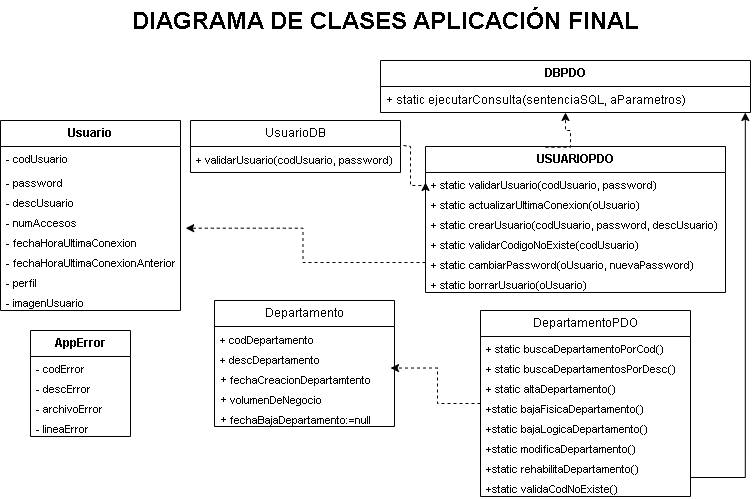

The diagram above was exported from draw.io. Its source (the exported page's mxGraphModel, read from the mxfile embedded in the PNG):
<mxGraphModel dx="866" dy="439" grid="1" gridSize="10" guides="1" tooltips="1" connect="1" arrows="1" fold="1" page="1" pageScale="1" pageWidth="827" pageHeight="1169" math="0" shadow="0">
  <root>
    <mxCell id="0" />
    <mxCell id="1" parent="0" />
    <mxCell id="sFZGgZCcH_taTkUOUSjd-1" parent="1" style="swimlane;fontStyle=0;childLayout=stackLayout;horizontal=1;startSize=26;fillColor=none;horizontalStack=0;resizeParent=1;resizeParentMax=0;resizeLast=0;collapsible=1;marginBottom=0;whiteSpace=wrap;html=1;" value="&lt;b&gt;DBPDO&lt;/b&gt;" vertex="1">
      <mxGeometry height="52" width="370" x="400" y="60" as="geometry" />
    </mxCell>
    <mxCell id="sFZGgZCcH_taTkUOUSjd-2" parent="sFZGgZCcH_taTkUOUSjd-1" style="text;strokeColor=none;fillColor=none;align=left;verticalAlign=top;spacingLeft=4;spacingRight=4;overflow=hidden;rotatable=0;points=[[0,0.5],[1,0.5]];portConstraint=eastwest;whiteSpace=wrap;html=1;" value="+ static ejecutarConsulta(sentenciaSQL, aParametros)" vertex="1">
      <mxGeometry height="26" width="370" y="26" as="geometry" />
    </mxCell>
    <mxCell id="sFZGgZCcH_taTkUOUSjd-3" parent="1" style="swimlane;fontStyle=0;childLayout=stackLayout;horizontal=1;startSize=26;fillColor=none;horizontalStack=0;resizeParent=1;resizeParentMax=0;resizeLast=0;collapsible=1;marginBottom=0;whiteSpace=wrap;html=1;" value="&lt;b&gt;USUARIOPDO&lt;/b&gt;" vertex="1">
      <mxGeometry height="146" width="300" x="445" y="146" as="geometry" />
    </mxCell>
    <mxCell id="sFZGgZCcH_taTkUOUSjd-4" parent="sFZGgZCcH_taTkUOUSjd-3" style="text;strokeColor=none;fillColor=none;align=left;verticalAlign=top;spacingLeft=4;spacingRight=4;overflow=hidden;rotatable=0;points=[[0,0.5],[1,0.5]];portConstraint=eastwest;whiteSpace=wrap;html=1;fontSize=11;" value="+ static validarUsuario(codUsuario, password)" vertex="1">
      <mxGeometry height="20" width="300" y="26" as="geometry" />
    </mxCell>
    <mxCell id="sFZGgZCcH_taTkUOUSjd-5" parent="sFZGgZCcH_taTkUOUSjd-3" style="text;strokeColor=none;fillColor=none;align=left;verticalAlign=top;spacingLeft=4;spacingRight=4;overflow=hidden;rotatable=0;points=[[0,0.5],[1,0.5]];portConstraint=eastwest;whiteSpace=wrap;html=1;fontSize=11;" value="+ static&amp;nbsp;actualizarUltimaConexion(oUsuario)" vertex="1">
      <mxGeometry height="20" width="300" y="46" as="geometry" />
    </mxCell>
    <mxCell id="sFZGgZCcH_taTkUOUSjd-6" parent="sFZGgZCcH_taTkUOUSjd-3" style="text;strokeColor=none;fillColor=none;align=left;verticalAlign=top;spacingLeft=4;spacingRight=4;overflow=hidden;rotatable=0;points=[[0,0.5],[1,0.5]];portConstraint=eastwest;whiteSpace=wrap;html=1;fontSize=11;" value="+ static&amp;nbsp;crearUsuario(codUsuario, password, descUsuario)" vertex="1">
      <mxGeometry height="20" width="300" y="66" as="geometry" />
    </mxCell>
    <mxCell id="sFZGgZCcH_taTkUOUSjd-7" parent="sFZGgZCcH_taTkUOUSjd-3" style="text;strokeColor=none;fillColor=none;align=left;verticalAlign=top;spacingLeft=4;spacingRight=4;overflow=hidden;rotatable=0;points=[[0,0.5],[1,0.5]];portConstraint=eastwest;whiteSpace=wrap;html=1;fontSize=11;" value="+ static&amp;nbsp;validarCodigoNoExiste(codUsuario)" vertex="1">
      <mxGeometry height="20" width="300" y="86" as="geometry" />
    </mxCell>
    <mxCell id="sFZGgZCcH_taTkUOUSjd-8" parent="sFZGgZCcH_taTkUOUSjd-3" style="text;strokeColor=none;fillColor=none;align=left;verticalAlign=top;spacingLeft=4;spacingRight=4;overflow=hidden;rotatable=0;points=[[0,0.5],[1,0.5]];portConstraint=eastwest;whiteSpace=wrap;html=1;fontSize=11;" value="+ static&amp;nbsp;cambiarPassword(oUsuario, nuevaPassword)" vertex="1">
      <mxGeometry height="20" width="300" y="106" as="geometry" />
    </mxCell>
    <mxCell id="sFZGgZCcH_taTkUOUSjd-9" parent="sFZGgZCcH_taTkUOUSjd-3" style="text;strokeColor=none;fillColor=none;align=left;verticalAlign=top;spacingLeft=4;spacingRight=4;overflow=hidden;rotatable=0;points=[[0,0.5],[1,0.5]];portConstraint=eastwest;whiteSpace=wrap;html=1;fontSize=11;" value="+ static&amp;nbsp;borrarUsuario(oUsuario)" vertex="1">
      <mxGeometry height="20" width="300" y="126" as="geometry" />
    </mxCell>
    <mxCell id="sFZGgZCcH_taTkUOUSjd-10" parent="1" style="swimlane;fontStyle=0;childLayout=stackLayout;horizontal=1;startSize=26;fillColor=none;horizontalStack=0;resizeParent=1;resizeParentMax=0;resizeLast=0;collapsible=1;marginBottom=0;whiteSpace=wrap;html=1;" value="&lt;b&gt;Usuario&lt;/b&gt;" vertex="1">
      <mxGeometry height="190" width="180" x="20" y="120" as="geometry" />
    </mxCell>
    <mxCell id="sFZGgZCcH_taTkUOUSjd-11" parent="sFZGgZCcH_taTkUOUSjd-10" style="text;strokeColor=none;fillColor=none;align=left;verticalAlign=top;spacingLeft=4;spacingRight=4;overflow=hidden;rotatable=0;points=[[0,0.5],[1,0.5]];portConstraint=eastwest;whiteSpace=wrap;html=1;fontSize=11;" value="-&amp;nbsp;codUsuario" vertex="1">
      <mxGeometry height="24" width="180" y="26" as="geometry" />
    </mxCell>
    <mxCell id="sFZGgZCcH_taTkUOUSjd-12" parent="sFZGgZCcH_taTkUOUSjd-10" style="text;strokeColor=none;fillColor=none;align=left;verticalAlign=top;spacingLeft=4;spacingRight=4;overflow=hidden;rotatable=0;points=[[0,0.5],[1,0.5]];portConstraint=eastwest;whiteSpace=wrap;html=1;fontSize=11;" value="- password" vertex="1">
      <mxGeometry height="20" width="180" y="50" as="geometry" />
    </mxCell>
    <mxCell id="sFZGgZCcH_taTkUOUSjd-13" parent="sFZGgZCcH_taTkUOUSjd-10" style="text;strokeColor=none;fillColor=none;align=left;verticalAlign=top;spacingLeft=4;spacingRight=4;overflow=hidden;rotatable=0;points=[[0,0.5],[1,0.5]];portConstraint=eastwest;whiteSpace=wrap;html=1;fontSize=11;" value="- descUsuario" vertex="1">
      <mxGeometry height="20" width="180" y="70" as="geometry" />
    </mxCell>
    <mxCell id="sFZGgZCcH_taTkUOUSjd-14" parent="sFZGgZCcH_taTkUOUSjd-10" style="text;strokeColor=none;fillColor=none;align=left;verticalAlign=top;spacingLeft=4;spacingRight=4;overflow=hidden;rotatable=0;points=[[0,0.5],[1,0.5]];portConstraint=eastwest;whiteSpace=wrap;html=1;fontSize=11;" value="- numAccesos" vertex="1">
      <mxGeometry height="20" width="180" y="90" as="geometry" />
    </mxCell>
    <mxCell id="sFZGgZCcH_taTkUOUSjd-15" parent="sFZGgZCcH_taTkUOUSjd-10" style="text;strokeColor=none;fillColor=none;align=left;verticalAlign=top;spacingLeft=4;spacingRight=4;overflow=hidden;rotatable=0;points=[[0,0.5],[1,0.5]];portConstraint=eastwest;whiteSpace=wrap;html=1;fontSize=11;" value="- fechaHoraUltimaConexion" vertex="1">
      <mxGeometry height="20" width="180" y="110" as="geometry" />
    </mxCell>
    <mxCell id="sFZGgZCcH_taTkUOUSjd-16" parent="sFZGgZCcH_taTkUOUSjd-10" style="text;strokeColor=none;fillColor=none;align=left;verticalAlign=top;spacingLeft=4;spacingRight=4;overflow=hidden;rotatable=0;points=[[0,0.5],[1,0.5]];portConstraint=eastwest;whiteSpace=wrap;html=1;fontSize=11;" value="- fechaHoraUltimaConexionAnterior" vertex="1">
      <mxGeometry height="20" width="180" y="130" as="geometry" />
    </mxCell>
    <mxCell id="sFZGgZCcH_taTkUOUSjd-17" parent="sFZGgZCcH_taTkUOUSjd-10" style="text;strokeColor=none;fillColor=none;align=left;verticalAlign=top;spacingLeft=4;spacingRight=4;overflow=hidden;rotatable=0;points=[[0,0.5],[1,0.5]];portConstraint=eastwest;whiteSpace=wrap;html=1;fontSize=11;" value="- perfil" vertex="1">
      <mxGeometry height="20" width="180" y="150" as="geometry" />
    </mxCell>
    <mxCell id="sFZGgZCcH_taTkUOUSjd-18" parent="sFZGgZCcH_taTkUOUSjd-10" style="text;strokeColor=none;fillColor=none;align=left;verticalAlign=top;spacingLeft=4;spacingRight=4;overflow=hidden;rotatable=0;points=[[0,0.5],[1,0.5]];portConstraint=eastwest;whiteSpace=wrap;html=1;fontSize=11;" value="- imagenUsuario" vertex="1">
      <mxGeometry height="20" width="180" y="170" as="geometry" />
    </mxCell>
    <mxCell id="sFZGgZCcH_taTkUOUSjd-19" edge="1" parent="1" source="sFZGgZCcH_taTkUOUSjd-8" style="edgeStyle=orthogonalEdgeStyle;rounded=0;orthogonalLoop=1;jettySize=auto;html=1;entryX=1.029;entryY=-0.115;entryDx=0;entryDy=0;entryPerimeter=0;dashed=1;" target="sFZGgZCcH_taTkUOUSjd-15" value="">
      <mxGeometry relative="1" as="geometry" />
    </mxCell>
    <mxCell id="sFZGgZCcH_taTkUOUSjd-20" parent="1" style="swimlane;fontStyle=0;childLayout=stackLayout;horizontal=1;startSize=26;fillColor=none;horizontalStack=0;resizeParent=1;resizeParentMax=0;resizeLast=0;collapsible=1;marginBottom=0;whiteSpace=wrap;html=1;fontSize=11;" value="&lt;b&gt;&lt;font style=&quot;font-size: 12px;&quot;&gt;AppError&lt;/font&gt;&lt;/b&gt;" vertex="1">
      <mxGeometry height="106" width="100" x="50" y="330" as="geometry" />
    </mxCell>
    <mxCell id="sFZGgZCcH_taTkUOUSjd-21" parent="sFZGgZCcH_taTkUOUSjd-20" style="text;strokeColor=none;fillColor=none;align=left;verticalAlign=top;spacingLeft=4;spacingRight=4;overflow=hidden;rotatable=0;points=[[0,0.5],[1,0.5]];portConstraint=eastwest;whiteSpace=wrap;html=1;fontSize=11;" value="- codError" vertex="1">
      <mxGeometry height="20" width="100" y="26" as="geometry" />
    </mxCell>
    <mxCell id="sFZGgZCcH_taTkUOUSjd-22" parent="sFZGgZCcH_taTkUOUSjd-20" style="text;strokeColor=none;fillColor=none;align=left;verticalAlign=top;spacingLeft=4;spacingRight=4;overflow=hidden;rotatable=0;points=[[0,0.5],[1,0.5]];portConstraint=eastwest;whiteSpace=wrap;html=1;fontSize=11;" value="- descError" vertex="1">
      <mxGeometry height="20" width="100" y="46" as="geometry" />
    </mxCell>
    <mxCell id="sFZGgZCcH_taTkUOUSjd-23" parent="sFZGgZCcH_taTkUOUSjd-20" style="text;strokeColor=none;fillColor=none;align=left;verticalAlign=top;spacingLeft=4;spacingRight=4;overflow=hidden;rotatable=0;points=[[0,0.5],[1,0.5]];portConstraint=eastwest;whiteSpace=wrap;html=1;fontSize=11;" value="- archivoError" vertex="1">
      <mxGeometry height="20" width="100" y="66" as="geometry" />
    </mxCell>
    <mxCell id="sFZGgZCcH_taTkUOUSjd-24" parent="sFZGgZCcH_taTkUOUSjd-20" style="text;strokeColor=none;fillColor=none;align=left;verticalAlign=top;spacingLeft=4;spacingRight=4;overflow=hidden;rotatable=0;points=[[0,0.5],[1,0.5]];portConstraint=eastwest;whiteSpace=wrap;html=1;fontSize=11;" value="- lineaError" vertex="1">
      <mxGeometry height="20" width="100" y="86" as="geometry" />
    </mxCell>
    <mxCell id="sFZGgZCcH_taTkUOUSjd-26" edge="1" parent="1" source="sFZGgZCcH_taTkUOUSjd-3" style="edgeStyle=orthogonalEdgeStyle;rounded=0;orthogonalLoop=1;jettySize=auto;html=1;dashed=1;exitX=0.4;exitY=0.005;exitDx=0;exitDy=0;exitPerimeter=0;" target="sFZGgZCcH_taTkUOUSjd-2" value="">
      <mxGeometry relative="1" as="geometry">
        <Array as="points">
          <mxPoint x="590" y="130" />
          <mxPoint x="585" y="130" />
        </Array>
        <mxPoint x="590" y="200" as="sourcePoint" />
      </mxGeometry>
    </mxCell>
    <mxCell id="sFZGgZCcH_taTkUOUSjd-27" parent="1" style="text;html=1;whiteSpace=wrap;overflow=hidden;rounded=0;" value="&lt;h1 style=&quot;margin-top: 0px;&quot;&gt;DIAGRAMA DE CLASES APLICACIÓN FINAL&lt;/h1&gt;" vertex="1">
      <mxGeometry height="50" width="530" x="150" as="geometry" />
    </mxCell>
    <mxCell id="sFZGgZCcH_taTkUOUSjd-35" edge="1" parent="1" source="sFZGgZCcH_taTkUOUSjd-29" style="edgeStyle=orthogonalEdgeStyle;rounded=0;orthogonalLoop=1;jettySize=auto;html=1;dashed=1;exitX=1.014;exitY=-0.038;exitDx=0;exitDy=0;entryX=0;entryY=0.5;entryDx=0;entryDy=0;exitPerimeter=0;" target="sFZGgZCcH_taTkUOUSjd-4" value="">
      <mxGeometry relative="1" as="geometry">
        <Array as="points">
          <mxPoint x="430" y="146" />
          <mxPoint x="430" y="185" />
        </Array>
      </mxGeometry>
    </mxCell>
    <mxCell id="sFZGgZCcH_taTkUOUSjd-28" parent="1" style="swimlane;fontStyle=0;childLayout=stackLayout;horizontal=1;startSize=26;fillColor=none;horizontalStack=0;resizeParent=1;resizeParentMax=0;resizeLast=0;collapsible=1;marginBottom=0;whiteSpace=wrap;html=1;fontSize=12;" value="UsuarioDB" vertex="1">
      <mxGeometry height="52" width="210" x="210" y="120" as="geometry" />
    </mxCell>
    <mxCell id="sFZGgZCcH_taTkUOUSjd-29" parent="sFZGgZCcH_taTkUOUSjd-28" style="text;strokeColor=none;fillColor=none;align=left;verticalAlign=top;spacingLeft=4;spacingRight=4;overflow=hidden;rotatable=0;points=[[0,0.5],[1,0.5]];portConstraint=eastwest;whiteSpace=wrap;html=1;" value="&lt;font style=&quot;font-size: 11px;&quot;&gt;+ validarUsuario(codUsuario, password)&lt;/font&gt;" vertex="1">
      <mxGeometry height="26" width="210" y="26" as="geometry" />
    </mxCell>
    <mxCell id="sFZGgZCcH_taTkUOUSjd-36" parent="1" style="swimlane;fontStyle=0;childLayout=stackLayout;horizontal=1;startSize=26;fillColor=none;horizontalStack=0;resizeParent=1;resizeParentMax=0;resizeLast=0;collapsible=1;marginBottom=0;whiteSpace=wrap;html=1;" value="Departamento" vertex="1">
      <mxGeometry height="126" width="180" x="234" y="300" as="geometry" />
    </mxCell>
    <mxCell id="sFZGgZCcH_taTkUOUSjd-37" parent="sFZGgZCcH_taTkUOUSjd-36" style="text;strokeColor=none;fillColor=none;align=left;verticalAlign=top;spacingLeft=4;spacingRight=4;overflow=hidden;rotatable=0;points=[[0,0.5],[1,0.5]];portConstraint=eastwest;whiteSpace=wrap;html=1;" value="&lt;font style=&quot;font-size: 11px;&quot;&gt;+ codDepartamento&lt;/font&gt;" vertex="1">
      <mxGeometry height="20" width="180" y="26" as="geometry" />
    </mxCell>
    <mxCell id="sFZGgZCcH_taTkUOUSjd-38" parent="sFZGgZCcH_taTkUOUSjd-36" style="text;strokeColor=none;fillColor=none;align=left;verticalAlign=top;spacingLeft=4;spacingRight=4;overflow=hidden;rotatable=0;points=[[0,0.5],[1,0.5]];portConstraint=eastwest;whiteSpace=wrap;html=1;" value="&lt;font style=&quot;font-size: 11px;&quot;&gt;+ descDepartamento&lt;/font&gt;" vertex="1">
      <mxGeometry height="20" width="180" y="46" as="geometry" />
    </mxCell>
    <mxCell id="sFZGgZCcH_taTkUOUSjd-39" parent="sFZGgZCcH_taTkUOUSjd-36" style="text;strokeColor=none;fillColor=none;align=left;verticalAlign=top;spacingLeft=4;spacingRight=4;overflow=hidden;rotatable=0;points=[[0,0.5],[1,0.5]];portConstraint=eastwest;whiteSpace=wrap;html=1;" value="+ &lt;span style=&quot;font-size: 11px;&quot;&gt;fechaCreacionDepartamtento&lt;/span&gt;" vertex="1">
      <mxGeometry height="20" width="180" y="66" as="geometry" />
    </mxCell>
    <mxCell id="sFZGgZCcH_taTkUOUSjd-44" parent="sFZGgZCcH_taTkUOUSjd-36" style="text;strokeColor=none;fillColor=none;align=left;verticalAlign=top;spacingLeft=4;spacingRight=4;overflow=hidden;rotatable=0;points=[[0,0.5],[1,0.5]];portConstraint=eastwest;whiteSpace=wrap;html=1;" value="+ &lt;span style=&quot;font-size: 11px;&quot;&gt;volumenDeNegocio&lt;/span&gt;" vertex="1">
      <mxGeometry height="20" width="180" y="86" as="geometry" />
    </mxCell>
    <mxCell id="sFZGgZCcH_taTkUOUSjd-45" parent="sFZGgZCcH_taTkUOUSjd-36" style="text;strokeColor=none;fillColor=none;align=left;verticalAlign=top;spacingLeft=4;spacingRight=4;overflow=hidden;rotatable=0;points=[[0,0.5],[1,0.5]];portConstraint=eastwest;whiteSpace=wrap;html=1;" value="+ &lt;span style=&quot;font-size: 11px;&quot;&gt;fechaBajaDepartamento:=null&lt;/span&gt;" vertex="1">
      <mxGeometry height="20" width="180" y="106" as="geometry" />
    </mxCell>
    <mxCell id="sFZGgZCcH_taTkUOUSjd-52" edge="1" parent="1" source="sFZGgZCcH_taTkUOUSjd-40" style="edgeStyle=orthogonalEdgeStyle;rounded=0;orthogonalLoop=1;jettySize=auto;html=1;entryX=0.978;entryY=0.077;entryDx=0;entryDy=0;entryPerimeter=0;dashed=1;" target="sFZGgZCcH_taTkUOUSjd-39" value="">
      <mxGeometry relative="1" as="geometry" />
    </mxCell>
    <mxCell id="sFZGgZCcH_taTkUOUSjd-54" edge="1" parent="1" source="sFZGgZCcH_taTkUOUSjd-40" style="edgeStyle=orthogonalEdgeStyle;rounded=0;orthogonalLoop=1;jettySize=auto;html=1;entryX=0.986;entryY=1;entryDx=0;entryDy=0;entryPerimeter=0;" target="sFZGgZCcH_taTkUOUSjd-2" value="">
      <mxGeometry relative="1" as="geometry">
        <Array as="points">
          <mxPoint x="765" y="477" />
        </Array>
      </mxGeometry>
    </mxCell>
    <mxCell id="sFZGgZCcH_taTkUOUSjd-40" parent="1" style="swimlane;fontStyle=0;childLayout=stackLayout;horizontal=1;startSize=26;fillColor=none;horizontalStack=0;resizeParent=1;resizeParentMax=0;resizeLast=0;collapsible=1;marginBottom=0;whiteSpace=wrap;html=1;" value="DepartamentoPDO" vertex="1">
      <mxGeometry height="186" width="210" x="500" y="310" as="geometry" />
    </mxCell>
    <mxCell id="sFZGgZCcH_taTkUOUSjd-41" parent="sFZGgZCcH_taTkUOUSjd-40" style="text;strokeColor=none;fillColor=none;align=left;verticalAlign=top;spacingLeft=4;spacingRight=4;overflow=hidden;rotatable=0;points=[[0,0.5],[1,0.5]];portConstraint=eastwest;whiteSpace=wrap;html=1;fontSize=11;" value="+&amp;nbsp;static buscaDepartamentoPorCod()" vertex="1">
      <mxGeometry height="20" width="210" y="26" as="geometry" />
    </mxCell>
    <mxCell id="sFZGgZCcH_taTkUOUSjd-42" parent="sFZGgZCcH_taTkUOUSjd-40" style="text;strokeColor=none;fillColor=none;align=left;verticalAlign=top;spacingLeft=4;spacingRight=4;overflow=hidden;rotatable=0;points=[[0,0.5],[1,0.5]];portConstraint=eastwest;whiteSpace=wrap;html=1;fontSize=11;" value="+&amp;nbsp;static buscaDepartamentosPorDesc()" vertex="1">
      <mxGeometry height="20" width="210" y="46" as="geometry" />
    </mxCell>
    <mxCell id="sFZGgZCcH_taTkUOUSjd-43" parent="sFZGgZCcH_taTkUOUSjd-40" style="text;strokeColor=none;fillColor=none;align=left;verticalAlign=top;spacingLeft=4;spacingRight=4;overflow=hidden;rotatable=0;points=[[0,0.5],[1,0.5]];portConstraint=eastwest;whiteSpace=wrap;html=1;fontSize=11;" value="+ static altaDepartamento()" vertex="1">
      <mxGeometry height="20" width="210" y="66" as="geometry" />
    </mxCell>
    <mxCell id="sFZGgZCcH_taTkUOUSjd-47" parent="sFZGgZCcH_taTkUOUSjd-40" style="text;strokeColor=none;fillColor=none;align=left;verticalAlign=top;spacingLeft=4;spacingRight=4;overflow=hidden;rotatable=0;points=[[0,0.5],[1,0.5]];portConstraint=eastwest;whiteSpace=wrap;html=1;fontSize=11;" value="+static bajaFisicaDepartamento()" vertex="1">
      <mxGeometry height="20" width="210" y="86" as="geometry" />
    </mxCell>
    <mxCell id="sFZGgZCcH_taTkUOUSjd-48" parent="sFZGgZCcH_taTkUOUSjd-40" style="text;strokeColor=none;fillColor=none;align=left;verticalAlign=top;spacingLeft=4;spacingRight=4;overflow=hidden;rotatable=0;points=[[0,0.5],[1,0.5]];portConstraint=eastwest;whiteSpace=wrap;html=1;fontSize=11;" value="+static bajaLogicaDepartamento()" vertex="1">
      <mxGeometry height="20" width="210" y="106" as="geometry" />
    </mxCell>
    <mxCell id="sFZGgZCcH_taTkUOUSjd-49" parent="sFZGgZCcH_taTkUOUSjd-40" style="text;strokeColor=none;fillColor=none;align=left;verticalAlign=top;spacingLeft=4;spacingRight=4;overflow=hidden;rotatable=0;points=[[0,0.5],[1,0.5]];portConstraint=eastwest;whiteSpace=wrap;html=1;fontSize=11;" value="+static modificaDepartamento()" vertex="1">
      <mxGeometry height="20" width="210" y="126" as="geometry" />
    </mxCell>
    <mxCell id="sFZGgZCcH_taTkUOUSjd-50" parent="sFZGgZCcH_taTkUOUSjd-40" style="text;strokeColor=none;fillColor=none;align=left;verticalAlign=top;spacingLeft=4;spacingRight=4;overflow=hidden;rotatable=0;points=[[0,0.5],[1,0.5]];portConstraint=eastwest;whiteSpace=wrap;html=1;fontSize=11;" value="+static rehabilitaDepartamento()" vertex="1">
      <mxGeometry height="20" width="210" y="146" as="geometry" />
    </mxCell>
    <mxCell id="sFZGgZCcH_taTkUOUSjd-51" parent="sFZGgZCcH_taTkUOUSjd-40" style="text;strokeColor=none;fillColor=none;align=left;verticalAlign=top;spacingLeft=4;spacingRight=4;overflow=hidden;rotatable=0;points=[[0,0.5],[1,0.5]];portConstraint=eastwest;whiteSpace=wrap;html=1;fontSize=11;" value="+static validaCodNoExiste()" vertex="1">
      <mxGeometry height="20" width="210" y="166" as="geometry" />
    </mxCell>
  </root>
</mxGraphModel>